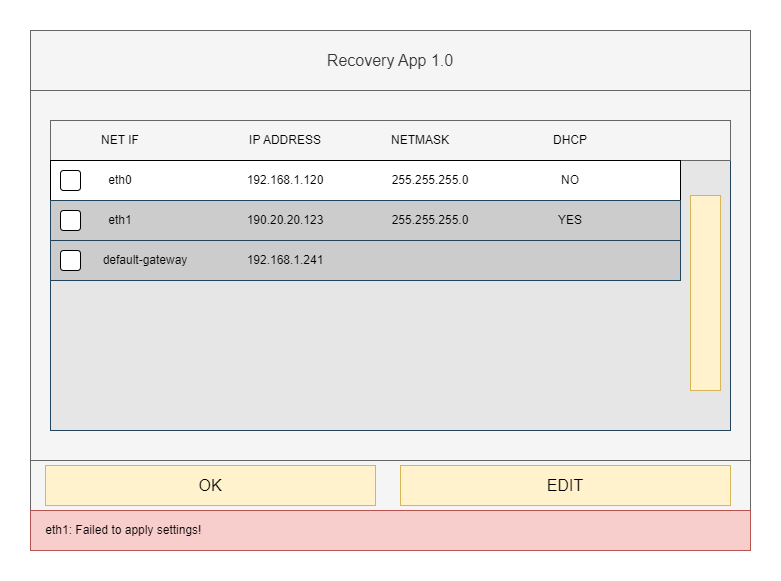

The diagram above was exported from draw.io. Its source (the exported page's mxGraphModel, read from the mxfile embedded in the PNG):
<mxGraphModel dx="946" dy="613" grid="1" gridSize="10" guides="1" tooltips="1" connect="1" arrows="1" fold="1" page="1" pageScale="1" pageWidth="850" pageHeight="1100" math="0" shadow="0">
  <root>
    <mxCell id="0" />
    <mxCell id="1" parent="0" />
    <mxCell id="1g5rWVCfG-hTQ_V3vgPB-1" value="" style="rounded=0;whiteSpace=wrap;html=1;fillColor=#f5f5f5;fontColor=#333333;strokeColor=#666666;" parent="1" vertex="1">
      <mxGeometry x="80" y="120" width="720" height="520" as="geometry" />
    </mxCell>
    <mxCell id="1g5rWVCfG-hTQ_V3vgPB-2" value="&lt;font style=&quot;font-size: 16px;&quot;&gt;Recovery App 1.0&lt;/font&gt;" style="rounded=0;whiteSpace=wrap;html=1;fillColor=#f5f5f5;fontColor=#333333;strokeColor=#666666;" parent="1" vertex="1">
      <mxGeometry x="80" y="120" width="720" height="60" as="geometry" />
    </mxCell>
    <mxCell id="1g5rWVCfG-hTQ_V3vgPB-12" value="" style="rounded=0;whiteSpace=wrap;html=1;align=left;fillColor=#f5f5f5;fontColor=#333333;strokeColor=#666666;" parent="1" vertex="1">
      <mxGeometry x="80" y="550" width="720" height="50" as="geometry" />
    </mxCell>
    <mxCell id="7b32lCPe6VXsWNGeD_DS-2" value="" style="rounded=0;whiteSpace=wrap;html=1;fillColor=#E6E6E6;strokeColor=#23445d;" parent="1" vertex="1">
      <mxGeometry x="100" y="210" width="680" height="310" as="geometry" />
    </mxCell>
    <mxCell id="7b32lCPe6VXsWNGeD_DS-4" value="OK" style="rounded=0;whiteSpace=wrap;html=1;fontSize=16;fillColor=#fff2cc;strokeColor=#d6b656;" parent="1" vertex="1">
      <mxGeometry x="95" y="555" width="330" height="40" as="geometry" />
    </mxCell>
    <mxCell id="7b32lCPe6VXsWNGeD_DS-5" value="EDIT" style="rounded=0;whiteSpace=wrap;html=1;fontSize=16;fillColor=#fff2cc;strokeColor=#d6b656;" parent="1" vertex="1">
      <mxGeometry x="450" y="555" width="330" height="40" as="geometry" />
    </mxCell>
    <mxCell id="7b32lCPe6VXsWNGeD_DS-6" value="" style="rounded=0;whiteSpace=wrap;html=1;fillColor=#f5f5f5;fontColor=#333333;strokeColor=#666666;" parent="1" vertex="1">
      <mxGeometry x="100" y="210" width="680" height="40" as="geometry" />
    </mxCell>
    <mxCell id="7b32lCPe6VXsWNGeD_DS-8" value="" style="rounded=0;whiteSpace=wrap;html=1;" parent="1" vertex="1">
      <mxGeometry x="100" y="250" width="630" height="40" as="geometry" />
    </mxCell>
    <mxCell id="7b32lCPe6VXsWNGeD_DS-9" value="" style="rounded=0;whiteSpace=wrap;html=1;fillColor=#CCCCCC;strokeColor=#23445d;" parent="1" vertex="1">
      <mxGeometry x="100" y="290" width="630" height="40" as="geometry" />
    </mxCell>
    <mxCell id="7b32lCPe6VXsWNGeD_DS-10" value="" style="rounded=0;whiteSpace=wrap;html=1;fillColor=#fff2cc;strokeColor=#d6b656;" parent="1" vertex="1">
      <mxGeometry x="740" y="285" width="30" height="195" as="geometry" />
    </mxCell>
    <mxCell id="VdmtS0ppOL7dY6fhkQpP-2" value="&amp;nbsp; &amp;nbsp; eth1: Failed to apply settings!" style="rounded=0;whiteSpace=wrap;html=1;fillColor=#f8cecc;strokeColor=#b85450;align=left;" parent="1" vertex="1">
      <mxGeometry x="80" y="600" width="720" height="40" as="geometry" />
    </mxCell>
    <mxCell id="7b32lCPe6VXsWNGeD_DS-11" value="NET IF" style="text;html=1;strokeColor=none;fillColor=none;align=center;verticalAlign=middle;whiteSpace=wrap;rounded=0;" parent="1" vertex="1">
      <mxGeometry x="140" y="215" width="60" height="30" as="geometry" />
    </mxCell>
    <mxCell id="7b32lCPe6VXsWNGeD_DS-12" value="DHCP" style="text;html=1;strokeColor=none;fillColor=none;align=center;verticalAlign=middle;whiteSpace=wrap;rounded=0;" parent="1" vertex="1">
      <mxGeometry x="590" y="215" width="60" height="30" as="geometry" />
    </mxCell>
    <mxCell id="7b32lCPe6VXsWNGeD_DS-13" value="IP ADDRESS" style="text;html=1;strokeColor=none;fillColor=none;align=center;verticalAlign=middle;whiteSpace=wrap;rounded=0;" parent="1" vertex="1">
      <mxGeometry x="290" y="215" width="90" height="30" as="geometry" />
    </mxCell>
    <mxCell id="7b32lCPe6VXsWNGeD_DS-14" value="NETMASK" style="text;html=1;strokeColor=none;fillColor=none;align=center;verticalAlign=middle;whiteSpace=wrap;rounded=0;" parent="1" vertex="1">
      <mxGeometry x="430" y="215" width="80" height="30" as="geometry" />
    </mxCell>
    <mxCell id="7b32lCPe6VXsWNGeD_DS-17" value="eth0" style="text;html=1;strokeColor=none;fillColor=none;align=center;verticalAlign=middle;whiteSpace=wrap;rounded=0;" parent="1" vertex="1">
      <mxGeometry x="140" y="255" width="60" height="30" as="geometry" />
    </mxCell>
    <mxCell id="7b32lCPe6VXsWNGeD_DS-18" value="NO" style="text;html=1;strokeColor=none;fillColor=none;align=center;verticalAlign=middle;whiteSpace=wrap;rounded=0;" parent="1" vertex="1">
      <mxGeometry x="590" y="255" width="60" height="30" as="geometry" />
    </mxCell>
    <mxCell id="7b32lCPe6VXsWNGeD_DS-19" value="192.168.1.120" style="text;html=1;strokeColor=none;fillColor=none;align=center;verticalAlign=middle;whiteSpace=wrap;rounded=0;" parent="1" vertex="1">
      <mxGeometry x="290" y="255" width="90" height="30" as="geometry" />
    </mxCell>
    <mxCell id="7b32lCPe6VXsWNGeD_DS-20" value="255.255.255.0" style="text;html=1;strokeColor=none;fillColor=none;align=center;verticalAlign=middle;whiteSpace=wrap;rounded=0;" parent="1" vertex="1">
      <mxGeometry x="440" y="255" width="80" height="30" as="geometry" />
    </mxCell>
    <mxCell id="7b32lCPe6VXsWNGeD_DS-22" value="eth1" style="text;html=1;strokeColor=none;fillColor=none;align=center;verticalAlign=middle;whiteSpace=wrap;rounded=0;" parent="1" vertex="1">
      <mxGeometry x="140" y="295" width="60" height="30" as="geometry" />
    </mxCell>
    <mxCell id="7b32lCPe6VXsWNGeD_DS-23" value="YES" style="text;html=1;strokeColor=none;fillColor=none;align=center;verticalAlign=middle;whiteSpace=wrap;rounded=0;" parent="1" vertex="1">
      <mxGeometry x="590" y="295" width="60" height="30" as="geometry" />
    </mxCell>
    <mxCell id="7b32lCPe6VXsWNGeD_DS-24" value="190.20.20.123" style="text;html=1;strokeColor=none;fillColor=none;align=center;verticalAlign=middle;whiteSpace=wrap;rounded=0;" parent="1" vertex="1">
      <mxGeometry x="290" y="295" width="90" height="30" as="geometry" />
    </mxCell>
    <mxCell id="7b32lCPe6VXsWNGeD_DS-25" value="255.255.255.0" style="text;html=1;strokeColor=none;fillColor=none;align=center;verticalAlign=middle;whiteSpace=wrap;rounded=0;" parent="1" vertex="1">
      <mxGeometry x="440" y="295" width="80" height="30" as="geometry" />
    </mxCell>
    <mxCell id="pHh0T1uwlMxkoqeFrduK-3" value="" style="rounded=1;whiteSpace=wrap;html=1;" vertex="1" parent="1">
      <mxGeometry x="110" y="260" width="20" height="20" as="geometry" />
    </mxCell>
    <mxCell id="pHh0T1uwlMxkoqeFrduK-4" value="" style="rounded=1;whiteSpace=wrap;html=1;" vertex="1" parent="1">
      <mxGeometry x="110" y="300" width="20" height="20" as="geometry" />
    </mxCell>
    <mxCell id="pHh0T1uwlMxkoqeFrduK-5" value="" style="rounded=0;whiteSpace=wrap;html=1;fillColor=#CCCCCC;strokeColor=#23445d;" vertex="1" parent="1">
      <mxGeometry x="100" y="330" width="630" height="40" as="geometry" />
    </mxCell>
    <mxCell id="pHh0T1uwlMxkoqeFrduK-6" value="" style="rounded=1;whiteSpace=wrap;html=1;" vertex="1" parent="1">
      <mxGeometry x="110" y="340" width="20" height="20" as="geometry" />
    </mxCell>
    <mxCell id="pHh0T1uwlMxkoqeFrduK-7" value="default-gateway" style="text;html=1;strokeColor=none;fillColor=none;align=center;verticalAlign=middle;whiteSpace=wrap;rounded=0;" vertex="1" parent="1">
      <mxGeometry x="140" y="335" width="110" height="30" as="geometry" />
    </mxCell>
    <mxCell id="pHh0T1uwlMxkoqeFrduK-8" value="192.168.1.241" style="text;html=1;strokeColor=none;fillColor=none;align=center;verticalAlign=middle;whiteSpace=wrap;rounded=0;" vertex="1" parent="1">
      <mxGeometry x="290" y="335" width="90" height="30" as="geometry" />
    </mxCell>
  </root>
</mxGraphModel>